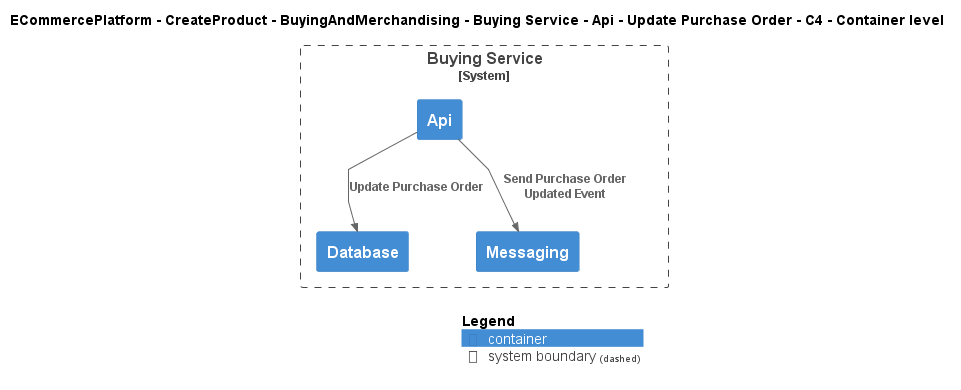

The diagram above was rendered by PlantUML. Its source (embedded in the PNG):
@startuml
!include ..\..\..\..\..\..\..\..\..\.c4s\C4_Container.puml

AddElementTag("c4interflow:lifecycle:new", $bgColor=green, $fontColor=#ffffff, $borderColor=green, $shadowing="False")
AddElementTag("c4interflow:lifecycle:changed", $bgColor=orange, $fontColor=#ffffff, $borderColor=orange, $shadowing="False")
AddElementTag("c4interflow:lifecycle:removed", $bgColor=red, $fontColor=#ffffff, $borderColor=red, $shadowing="False")

AddRelTag("c4interflow:lifecycle:new", $textColor=green, $lineColor=green)
AddRelTag("c4interflow:lifecycle:changed", $textColor=orange, $lineColor=orange)
AddRelTag("c4interflow:lifecycle:removed", $textColor=red, $lineColor=red)

SHOW_PERSON_PORTRAIT()
LAYOUT_TOP_DOWN()

skinparam linetype polyline

title ECommercePlatform - CreateProduct - BuyingAndMerchandising - Buying Service - Api - Update Purchase Order - C4 - Container level


System_Boundary(ECommercePlatform.CreateProduct.BuyingAndMerchandising.SoftwareSystems.BuyingService, "Buying Service") {
    Container(ECommercePlatform.CreateProduct.BuyingAndMerchandising.SoftwareSystems.BuyingService.Containers.Api, "Api", "", "")
    Container(ECommercePlatform.CreateProduct.BuyingAndMerchandising.SoftwareSystems.BuyingService.Containers.Database, "Database", "", "")
    Container(ECommercePlatform.CreateProduct.BuyingAndMerchandising.SoftwareSystems.BuyingService.Containers.Messaging, "Messaging", "", "")
}

Rel(ECommercePlatform.CreateProduct.BuyingAndMerchandising.SoftwareSystems.BuyingService.Containers.Api, ECommercePlatform.CreateProduct.BuyingAndMerchandising.SoftwareSystems.BuyingService.Containers.Database, "Update Purchase Order")
Rel(ECommercePlatform.CreateProduct.BuyingAndMerchandising.SoftwareSystems.BuyingService.Containers.Api, ECommercePlatform.CreateProduct.BuyingAndMerchandising.SoftwareSystems.BuyingService.Containers.Messaging, "Send Purchase Order Updated Event")


SHOW_LEGEND()
@enduml